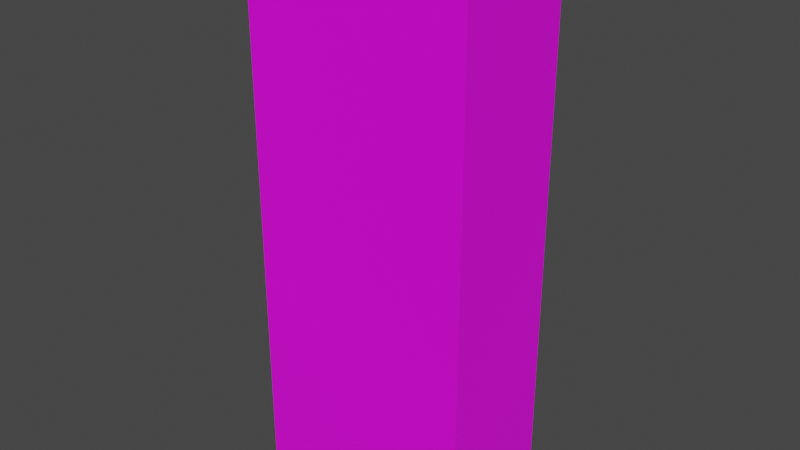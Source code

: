 # Source: default_model.blend  (saved by Blender 3.6.13; exported with 4.5.12 LTS)
import bpy
from mathutils import Matrix  # noqa: F401  (used for matrix-valued properties, if any)

bpy.ops.wm.read_factory_settings(use_empty=True)
scene = bpy.context.scene
scene.name = 'Scene'

# ---- collections
col_collection = bpy.data.collections.new('Collection'); scene.collection.children.link(col_collection)

# ---- images (referenced by path relative to the original .blend; pixels are not part of the script)
import os
ASSET_DIR = os.environ.get("B2B_ASSET_DIR", "")  # directory of the original .blend (textures are referenced by path, not embedded)
HERE = os.path.dirname(os.path.abspath(__file__))  # packed textures are extracted next to this script under _unpacked/

def load_image(name, relpath, width, height, colorspace="sRGB"):
    """Load a texture the original file referenced (path relative to the .blend, or extracted next to this script)."""
    p = next((c for c in (os.path.join(HERE, relpath), os.path.join(ASSET_DIR, relpath)) if relpath and os.path.exists(c)), "")
    if p:
        img = bpy.data.images.load(p, check_existing=True)
        img.name = name
    else:  # same state as the original file: an image datablock whose file is absent (Cycles renders it pink)
        img = bpy.data.images.new(name, width, height)
        img.source = "FILE"
        img.filepath = "//" + (relpath or name)
    img.colorspace_settings.name = colorspace
    return img
img_base_palette_png_002 = load_image('base_palette.png.002', 'base_palette.png', 1024, 1024, 'sRGB')

# ---- materials (node trees are filled in below, after node groups)
mat_basepalette = bpy.data.materials.new('BasePalette')
mat_basepalette.alpha_threshold = 0.0
mat_basepalette.use_transparent_shadow = False
mat_basepalette.roughness = 0.5
mat_basepalette.line_color = (0.0, 0.0, 0.0, 1.0)

# ---- material node trees
mat_basepalette.use_nodes = True; mat_basepalette.node_tree.nodes.clear()
_N = mat_basepalette.node_tree.nodes; _L = mat_basepalette.node_tree.links
n0 = _N.new('ShaderNodeOutputMaterial'); n0.name = 'Material Output'; n0.location = (300, 300)
n1 = _N.new('ShaderNodeBsdfPrincipled'); n1.name = 'Principled BSDF'; n1.location = (10, 300)
n1.distribution = 'GGX'
n1.subsurface_method = 'RANDOM_WALK_SKIN'
n1.inputs[3].default_value = 1.45
n1.inputs[27].default_value = (0.0, 0.0, 0.0, 1.0)
n1.inputs[28].default_value = 1.0
n2 = _N.new('ShaderNodeTexImage'); n2.name = 'Image Texture'; n2.location = (-464, 137)
n2.image = img_base_palette_png_002
_L.new(n1.outputs[0], n0.inputs[0])
_L.new(n2.outputs[0], n1.inputs[0])
n0.is_active_output = True

# ---- world
world_world = bpy.data.worlds.new('World'); scene.world = world_world
world_world.use_nodes = True; world_world.node_tree.nodes.clear()
_N = world_world.node_tree.nodes; _L = world_world.node_tree.links
n0 = _N.new('ShaderNodeOutputWorld'); n0.name = 'World Output'; n0.location = (300, 300)
n1 = _N.new('ShaderNodeBackground'); n1.name = 'Background'; n1.location = (10, 300)
n1.inputs[0].default_value = (0.05088, 0.05088, 0.05088, 1.0)
_L.new(n1.outputs[0], n0.inputs[0])
n0.is_active_output = True
world_world.color = (0.05088, 0.05088, 0.05088)
world_world.use_sun_shadow = False
world_world.sun_shadow_jitter_overblur = 0.0

# ---- meshes
me_cube = bpy.data.meshes.new('Cube')
me_cube.from_pydata([(-0.3692, 0.2012, 0.0001135), (-0.3692, 0.2012, 1.8), (0.3705, 0.1988, 0.0001135), (0.3705, 0.1988, 1.8), (-0.3705, -0.1988, 0.0001135), (-0.3705, -0.1988, 1.8), (0.3692, -0.2012, 0.0001135), (0.3692, -0.2012, 1.8)], [], [(0, 1, 3, 2), (2, 3, 7, 6), (6, 7, 5, 4), (4, 5, 1, 0), (2, 6, 4, 0), (7, 3, 1, 5)])
_uv = me_cube.uv_layers.new(name='UVMap')
_uv.uv.foreach_set('vector', [0.0332, 0.9785, 0.0332, 0.9785, 0.0332, 0.9785, 0.0332, 0.9785, 0.0332, 0.9785, 0.0332, 0.9785, 0.0332, 0.9785, 0.0332, 0.9785, 0.0332, 0.9785, 0.0332, 0.9785, 0.0332, 0.9785, 0.0332, 0.9785, 0.0332, 0.9785, 0.0332, 0.9785, 0.0332, 0.9785, 0.0332, 0.9785, 0.0332, 0.9785, 0.0332, 0.9785, 0.0332, 0.9785, 0.0332, 0.9785, 0.0332, 0.9785, 0.0332, 0.9785, 0.0332, 0.9785, 0.0332, 0.9785])
me_cube.materials.append(mat_basepalette)
me_cube.update()

# ---- objects
ob_defaultmodel = bpy.data.objects.new('DefaultModel', me_cube)

# ---- transforms, parenting, visibility, modifiers, constraints
ob_defaultmodel.location = (0.0, 0.0, 0.0)

# ---- collection membership
col_collection.objects.link(ob_defaultmodel)

# ---- scene / render settings (as saved in the file)
scene.frame_start = 1; scene.frame_end = 250; scene.frame_set(18)
scene.render.engine = 'BLENDER_EEVEE_NEXT'
scene.cycles.sampling_pattern = 'TABULATED_SOBOL'
scene.view_settings.view_transform = 'Filmic'
bpy.context.view_layer.update()

# ---- added for rendering (the .blend has no active camera and no usable light): camera, sun
cam_auto = bpy.data.cameras.new('AutoCamera')
cam_auto.lens = 50.0
cam_auto.sensor_width = 36.0
cam_auto.clip_end = 1000.0
ob_auto_camera = bpy.data.objects.new('AutoCamera', cam_auto)
scene.collection.objects.link(ob_auto_camera)
ob_auto_camera.location = (1.83901, -2.20681, 2.37126)
ob_auto_camera.rotation_euler = (1.09748, -7.21219e-08, 0.694738)
scene.camera = ob_auto_camera
light_auto_sun = bpy.data.lights.new('AutoSun', 'SUN')
light_auto_sun.energy = 3.0
light_auto_sun.angle = 0.0523599
ob_auto_sun = bpy.data.objects.new('AutoSun', light_auto_sun)
scene.collection.objects.link(ob_auto_sun)
ob_auto_sun.rotation_euler = (0.872665, 0.174533, 0.523599)
bpy.context.view_layer.update()
